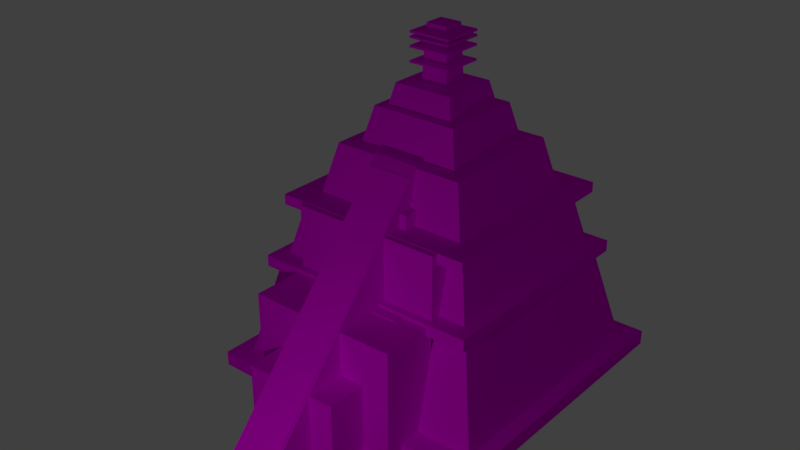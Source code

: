 # Source: Pyramide3.blend  (saved by Blender 2.79.0; exported with 4.5.12 LTS)
import bpy
from mathutils import Matrix  # noqa: F401  (used for matrix-valued properties, if any)

bpy.ops.wm.read_factory_settings(use_empty=True)
scene = bpy.context.scene
scene.name = 'Scene'

# ---- collections
col_collection_1 = bpy.data.collections.new('Collection 1'); scene.collection.children.link(col_collection_1)

# ---- images (referenced by path relative to the original .blend; pixels are not part of the script)
import os
ASSET_DIR = os.environ.get("B2B_ASSET_DIR", "")  # directory of the original .blend (textures are referenced by path, not embedded)
HERE = os.path.dirname(os.path.abspath(__file__))  # packed textures are extracted next to this script under _unpacked/

def load_image(name, relpath, width, height, colorspace="sRGB"):
    """Load a texture the original file referenced (path relative to the .blend, or extracted next to this script)."""
    p = next((c for c in (os.path.join(HERE, relpath), os.path.join(ASSET_DIR, relpath)) if relpath and os.path.exists(c)), "")
    if p:
        img = bpy.data.images.load(p, check_existing=True)
        img.name = name
    else:  # same state as the original file: an image datablock whose file is absent (Cycles renders it pink)
        img = bpy.data.images.new(name, width, height)
        img.source = "FILE"
        img.filepath = "//" + (relpath or name)
    img.colorspace_settings.name = colorspace
    return img
img_stones_jpg_008 = load_image('Stones.jpg.008', 'Stones.jpg', 1024, 1024, 'sRGB')
img_stones_jpg = load_image('Stones.jpg', 'Stones.jpg', 1024, 1024, 'sRGB')
img_stones_jpg_006 = load_image('Stones.jpg.006', 'Stones.jpg', 1024, 1024, 'sRGB')
img_stones_jpg_007 = load_image('Stones.jpg.007', 'Stones.jpg', 1024, 1024, 'sRGB')
img_stones_jpg_014 = load_image('Stones.jpg.014', 'Stones.jpg', 1024, 1024, 'sRGB')
img_stones_jpg_016 = load_image('Stones.jpg.016', 'Stones.jpg', 1024, 1024, 'sRGB')
img_stones_jpg_018 = load_image('Stones.jpg.018', 'Stones.jpg', 1024, 1024, 'sRGB')
img_stones_jpg_020 = load_image('Stones.jpg.020', 'Stones.jpg', 1024, 1024, 'sRGB')
img_stones_jpg_024 = load_image('Stones.jpg.024', 'Stones.jpg', 1024, 1024, 'sRGB')
img_stones_jpg_025 = load_image('Stones.jpg.025', 'Stones.jpg', 1024, 1024, 'sRGB')
img_stones_jpg_027 = load_image('Stones.jpg.027', 'Stones.jpg', 1024, 1024, 'sRGB')
img_stones_jpg_028 = load_image('Stones.jpg.028', 'Stones.jpg', 1024, 1024, 'sRGB')
img_stones_jpg_029 = load_image('Stones.jpg.029', 'Stones.jpg', 1024, 1024, 'sRGB')
img_stones_jpg_030 = load_image('Stones.jpg.030', 'Stones.jpg', 1024, 1024, 'sRGB')
img_myxfhjm_jpg = load_image('mYxFhJM.jpg', 'mYxFhJM.jpg', 1024, 1024, 'sRGB')

# ---- materials (node trees are filled in below, after node groups)
mat_material_003 = bpy.data.materials.new('Material.003')
mat_material_003.alpha_threshold = 0.0
mat_material_003.roughness = 0.5
mat_material_014 = bpy.data.materials.new('Material.014')
mat_material_014.alpha_threshold = 0.0
mat_material_014.roughness = 0.5
mat_material_001 = bpy.data.materials.new('Material.001')
mat_material_001.alpha_threshold = 0.0
mat_material_001.roughness = 0.5
mat_material_002 = bpy.data.materials.new('Material.002')
mat_material_002.alpha_threshold = 0.0
mat_material_002.roughness = 0.5
mat_material_006 = bpy.data.materials.new('Material.006')
mat_material_006.alpha_threshold = 0.0
mat_material_006.roughness = 0.5
mat_material_007 = bpy.data.materials.new('Material.007')
mat_material_007.alpha_threshold = 0.0
mat_material_007.roughness = 0.5
mat_material_008 = bpy.data.materials.new('Material.008')
mat_material_008.alpha_threshold = 0.0
mat_material_008.roughness = 0.5
mat_material_009 = bpy.data.materials.new('Material.009')
mat_material_009.alpha_threshold = 0.0
mat_material_009.roughness = 0.5
mat_material_012 = bpy.data.materials.new('Material.012')
mat_material_012.alpha_threshold = 0.0
mat_material_012.roughness = 0.5
mat_material_013 = bpy.data.materials.new('Material.013')
mat_material_013.alpha_threshold = 0.0
mat_material_013.roughness = 0.5
mat_material_016 = bpy.data.materials.new('Material.016')
mat_material_016.alpha_threshold = 0.0
mat_material_016.roughness = 0.5
mat_material_017 = bpy.data.materials.new('Material.017')
mat_material_017.alpha_threshold = 0.0
mat_material_017.roughness = 0.5
mat_material_018 = bpy.data.materials.new('Material.018')
mat_material_018.alpha_threshold = 0.0
mat_material_018.roughness = 0.5
mat_material_019 = bpy.data.materials.new('Material.019')
mat_material_019.alpha_threshold = 0.0
mat_material_019.roughness = 0.5
mat_material = bpy.data.materials.new('Material')
mat_material.alpha_threshold = 0.0
mat_material.roughness = 0.5

# ---- material node trees
mat_material_003.use_nodes = True; mat_material_003.node_tree.nodes.clear()
_N = mat_material_003.node_tree.nodes; _L = mat_material_003.node_tree.links
n0 = _N.new('ShaderNodeOutputMaterial'); n0.name = 'Material Output'; n0.location = (460, 300)
n1 = _N.new('ShaderNodeTexImage'); n1.name = 'Image Texture'; n1.location = (-173, 265)
n1.width = 140
n1.image = img_stones_jpg_008
n1.interpolation = 'Cubic'
n2 = _N.new('ShaderNodeBsdfDiffuse'); n2.name = 'Diffuse BSDF'; n2.location = (10, 300)
n3 = _N.new('ShaderNodeUVMap'); n3.name = 'UV Map'; n3.location = (-525, 273)
_L.new(n1.outputs[0], n2.inputs[0])
_L.new(n2.outputs[0], n0.inputs[0])
_L.new(n3.outputs[0], n1.inputs[0])
n0.is_active_output = True
mat_material_014.use_nodes = True; mat_material_014.node_tree.nodes.clear()
_N = mat_material_014.node_tree.nodes; _L = mat_material_014.node_tree.links
n0 = _N.new('ShaderNodeOutputMaterial'); n0.name = 'Material Output'; n0.location = (460, 300)
n1 = _N.new('ShaderNodeTexImage'); n1.name = 'Image Texture'; n1.location = (-173, 265)
n1.width = 140
n1.image = img_stones_jpg
n1.interpolation = 'Cubic'
n2 = _N.new('ShaderNodeBsdfDiffuse'); n2.name = 'Diffuse BSDF'; n2.location = (10, 300)
n3 = _N.new('ShaderNodeUVMap'); n3.name = 'UV Map'; n3.location = (-525, 273)
_L.new(n1.outputs[0], n2.inputs[0])
_L.new(n2.outputs[0], n0.inputs[0])
_L.new(n3.outputs[0], n1.inputs[0])
n0.is_active_output = True
mat_material_001.use_nodes = True; mat_material_001.node_tree.nodes.clear()
_N = mat_material_001.node_tree.nodes; _L = mat_material_001.node_tree.links
n0 = _N.new('ShaderNodeOutputMaterial'); n0.name = 'Material Output'; n0.location = (460, 300)
n1 = _N.new('ShaderNodeTexImage'); n1.name = 'Image Texture'; n1.location = (-173, 265)
n1.width = 140
n1.image = img_stones_jpg_006
n1.interpolation = 'Cubic'
n2 = _N.new('ShaderNodeBsdfDiffuse'); n2.name = 'Diffuse BSDF'; n2.location = (10, 300)
n3 = _N.new('ShaderNodeUVMap'); n3.name = 'UV Map'; n3.location = (-525, 273)
_L.new(n1.outputs[0], n2.inputs[0])
_L.new(n2.outputs[0], n0.inputs[0])
_L.new(n3.outputs[0], n1.inputs[0])
n0.is_active_output = True
mat_material_002.use_nodes = True; mat_material_002.node_tree.nodes.clear()
_N = mat_material_002.node_tree.nodes; _L = mat_material_002.node_tree.links
n0 = _N.new('ShaderNodeOutputMaterial'); n0.name = 'Material Output'; n0.location = (460, 300)
n1 = _N.new('ShaderNodeTexImage'); n1.name = 'Image Texture'; n1.location = (-173, 265)
n1.width = 140
n1.image = img_stones_jpg_007
n1.interpolation = 'Cubic'
n2 = _N.new('ShaderNodeBsdfDiffuse'); n2.name = 'Diffuse BSDF'; n2.location = (10, 300)
n3 = _N.new('ShaderNodeUVMap'); n3.name = 'UV Map'; n3.location = (-525, 273)
_L.new(n1.outputs[0], n2.inputs[0])
_L.new(n2.outputs[0], n0.inputs[0])
_L.new(n3.outputs[0], n1.inputs[0])
n0.is_active_output = True
mat_material_006.use_nodes = True; mat_material_006.node_tree.nodes.clear()
_N = mat_material_006.node_tree.nodes; _L = mat_material_006.node_tree.links
n0 = _N.new('ShaderNodeOutputMaterial'); n0.name = 'Material Output'; n0.location = (460, 300)
n1 = _N.new('ShaderNodeTexImage'); n1.name = 'Image Texture'; n1.location = (-173, 265)
n1.width = 140
n1.image = img_stones_jpg_014
n1.interpolation = 'Cubic'
n2 = _N.new('ShaderNodeBsdfDiffuse'); n2.name = 'Diffuse BSDF'; n2.location = (10, 300)
n3 = _N.new('ShaderNodeUVMap'); n3.name = 'UV Map'; n3.location = (-525, 273)
_L.new(n1.outputs[0], n2.inputs[0])
_L.new(n2.outputs[0], n0.inputs[0])
_L.new(n3.outputs[0], n1.inputs[0])
n0.is_active_output = True
mat_material_007.use_nodes = True; mat_material_007.node_tree.nodes.clear()
_N = mat_material_007.node_tree.nodes; _L = mat_material_007.node_tree.links
n0 = _N.new('ShaderNodeOutputMaterial'); n0.name = 'Material Output'; n0.location = (460, 300)
n1 = _N.new('ShaderNodeTexImage'); n1.name = 'Image Texture'; n1.location = (-173, 265)
n1.width = 140
n1.image = img_stones_jpg_016
n1.interpolation = 'Cubic'
n2 = _N.new('ShaderNodeBsdfDiffuse'); n2.name = 'Diffuse BSDF'; n2.location = (10, 300)
n3 = _N.new('ShaderNodeUVMap'); n3.name = 'UV Map'; n3.location = (-525, 273)
_L.new(n1.outputs[0], n2.inputs[0])
_L.new(n2.outputs[0], n0.inputs[0])
_L.new(n3.outputs[0], n1.inputs[0])
n0.is_active_output = True
mat_material_008.use_nodes = True; mat_material_008.node_tree.nodes.clear()
_N = mat_material_008.node_tree.nodes; _L = mat_material_008.node_tree.links
n0 = _N.new('ShaderNodeOutputMaterial'); n0.name = 'Material Output'; n0.location = (460, 300)
n1 = _N.new('ShaderNodeTexImage'); n1.name = 'Image Texture'; n1.location = (-173, 265)
n1.width = 140
n1.image = img_stones_jpg_018
n1.interpolation = 'Cubic'
n2 = _N.new('ShaderNodeBsdfDiffuse'); n2.name = 'Diffuse BSDF'; n2.location = (10, 300)
n3 = _N.new('ShaderNodeUVMap'); n3.name = 'UV Map'; n3.location = (-525, 273)
_L.new(n1.outputs[0], n2.inputs[0])
_L.new(n2.outputs[0], n0.inputs[0])
_L.new(n3.outputs[0], n1.inputs[0])
n0.is_active_output = True
mat_material_009.use_nodes = True; mat_material_009.node_tree.nodes.clear()
_N = mat_material_009.node_tree.nodes; _L = mat_material_009.node_tree.links
n0 = _N.new('ShaderNodeOutputMaterial'); n0.name = 'Material Output'; n0.location = (460, 300)
n1 = _N.new('ShaderNodeTexImage'); n1.name = 'Image Texture'; n1.location = (-173, 265)
n1.width = 140
n1.image = img_stones_jpg_020
n1.interpolation = 'Cubic'
n2 = _N.new('ShaderNodeBsdfDiffuse'); n2.name = 'Diffuse BSDF'; n2.location = (10, 300)
n3 = _N.new('ShaderNodeUVMap'); n3.name = 'UV Map'; n3.location = (-525, 273)
_L.new(n1.outputs[0], n2.inputs[0])
_L.new(n2.outputs[0], n0.inputs[0])
_L.new(n3.outputs[0], n1.inputs[0])
n0.is_active_output = True
mat_material_012.use_nodes = True; mat_material_012.node_tree.nodes.clear()
_N = mat_material_012.node_tree.nodes; _L = mat_material_012.node_tree.links
n0 = _N.new('ShaderNodeOutputMaterial'); n0.name = 'Material Output'; n0.location = (460, 300)
n1 = _N.new('ShaderNodeTexImage'); n1.name = 'Image Texture'; n1.location = (-173, 265)
n1.width = 140
n1.image = img_stones_jpg_024
n1.interpolation = 'Cubic'
n2 = _N.new('ShaderNodeBsdfDiffuse'); n2.name = 'Diffuse BSDF'; n2.location = (10, 300)
n3 = _N.new('ShaderNodeUVMap'); n3.name = 'UV Map'; n3.location = (-525, 273)
_L.new(n1.outputs[0], n2.inputs[0])
_L.new(n2.outputs[0], n0.inputs[0])
_L.new(n3.outputs[0], n1.inputs[0])
n0.is_active_output = True
mat_material_013.use_nodes = True; mat_material_013.node_tree.nodes.clear()
_N = mat_material_013.node_tree.nodes; _L = mat_material_013.node_tree.links
n0 = _N.new('ShaderNodeOutputMaterial'); n0.name = 'Material Output'; n0.location = (460, 300)
n1 = _N.new('ShaderNodeTexImage'); n1.name = 'Image Texture'; n1.location = (-173, 265)
n1.width = 140
n1.image = img_stones_jpg_025
n1.interpolation = 'Cubic'
n2 = _N.new('ShaderNodeBsdfDiffuse'); n2.name = 'Diffuse BSDF'; n2.location = (10, 300)
n3 = _N.new('ShaderNodeUVMap'); n3.name = 'UV Map'; n3.location = (-525, 273)
_L.new(n1.outputs[0], n2.inputs[0])
_L.new(n2.outputs[0], n0.inputs[0])
_L.new(n3.outputs[0], n1.inputs[0])
n0.is_active_output = True
mat_material_016.use_nodes = True; mat_material_016.node_tree.nodes.clear()
_N = mat_material_016.node_tree.nodes; _L = mat_material_016.node_tree.links
n0 = _N.new('ShaderNodeOutputMaterial'); n0.name = 'Material Output'; n0.location = (460, 300)
n1 = _N.new('ShaderNodeTexImage'); n1.name = 'Image Texture'; n1.location = (-173, 265)
n1.width = 140
n1.image = img_stones_jpg_027
n1.interpolation = 'Cubic'
n2 = _N.new('ShaderNodeBsdfDiffuse'); n2.name = 'Diffuse BSDF'; n2.location = (10, 300)
n3 = _N.new('ShaderNodeUVMap'); n3.name = 'UV Map'; n3.location = (-525, 273)
_L.new(n1.outputs[0], n2.inputs[0])
_L.new(n2.outputs[0], n0.inputs[0])
_L.new(n3.outputs[0], n1.inputs[0])
n0.is_active_output = True
mat_material_017.use_nodes = True; mat_material_017.node_tree.nodes.clear()
_N = mat_material_017.node_tree.nodes; _L = mat_material_017.node_tree.links
n0 = _N.new('ShaderNodeOutputMaterial'); n0.name = 'Material Output'; n0.location = (460, 300)
n1 = _N.new('ShaderNodeTexImage'); n1.name = 'Image Texture'; n1.location = (-173, 265)
n1.width = 140
n1.image = img_stones_jpg_028
n1.interpolation = 'Cubic'
n2 = _N.new('ShaderNodeBsdfDiffuse'); n2.name = 'Diffuse BSDF'; n2.location = (10, 300)
n3 = _N.new('ShaderNodeUVMap'); n3.name = 'UV Map'; n3.location = (-525, 273)
_L.new(n1.outputs[0], n2.inputs[0])
_L.new(n2.outputs[0], n0.inputs[0])
_L.new(n3.outputs[0], n1.inputs[0])
n0.is_active_output = True
mat_material_018.use_nodes = True; mat_material_018.node_tree.nodes.clear()
_N = mat_material_018.node_tree.nodes; _L = mat_material_018.node_tree.links
n0 = _N.new('ShaderNodeOutputMaterial'); n0.name = 'Material Output'; n0.location = (460, 300)
n1 = _N.new('ShaderNodeTexImage'); n1.name = 'Image Texture'; n1.location = (-173, 265)
n1.width = 140
n1.image = img_stones_jpg_029
n1.interpolation = 'Cubic'
n2 = _N.new('ShaderNodeBsdfDiffuse'); n2.name = 'Diffuse BSDF'; n2.location = (10, 300)
n3 = _N.new('ShaderNodeUVMap'); n3.name = 'UV Map'; n3.location = (-525, 273)
_L.new(n1.outputs[0], n2.inputs[0])
_L.new(n2.outputs[0], n0.inputs[0])
_L.new(n3.outputs[0], n1.inputs[0])
n0.is_active_output = True
mat_material_019.use_nodes = True; mat_material_019.node_tree.nodes.clear()
_N = mat_material_019.node_tree.nodes; _L = mat_material_019.node_tree.links
n0 = _N.new('ShaderNodeOutputMaterial'); n0.name = 'Material Output'; n0.location = (460, 300)
n1 = _N.new('ShaderNodeTexImage'); n1.name = 'Image Texture'; n1.location = (-173, 265)
n1.width = 140
n1.image = img_stones_jpg_030
n1.interpolation = 'Cubic'
n2 = _N.new('ShaderNodeBsdfDiffuse'); n2.name = 'Diffuse BSDF'; n2.location = (10, 300)
n3 = _N.new('ShaderNodeUVMap'); n3.name = 'UV Map'; n3.location = (-525, 273)
_L.new(n1.outputs[0], n2.inputs[0])
_L.new(n2.outputs[0], n0.inputs[0])
_L.new(n3.outputs[0], n1.inputs[0])
n0.is_active_output = True
mat_material.use_nodes = True; mat_material.node_tree.nodes.clear()
_N = mat_material.node_tree.nodes; _L = mat_material.node_tree.links
n0 = _N.new('ShaderNodeBsdfDiffuse'); n0.name = 'Diffuse BSDF'; n0.location = (10, 300)
n1 = _N.new('ShaderNodeOutputMaterial'); n1.name = 'Material Output'; n1.location = (176, 301)
n2 = _N.new('ShaderNodeTexImage'); n2.name = 'Image Texture'; n2.location = (118, 133)
n2.width = 140
n2.image = img_myxfhjm_jpg
_L.new(n0.outputs[0], n1.inputs[0])
_L.new(n2.outputs[0], n0.inputs[0])
_L.new(n2.outputs[1], n0.inputs[1])
n1.is_active_output = True

# ---- world
world_world = bpy.data.worlds.new('World'); scene.world = world_world
world_world.color = (0.05088, 0.05088, 0.05088)
world_world.use_sun_shadow = False
world_world.sun_shadow_jitter_overblur = 0.0
world_world.cycles.sampling_method = 'MANUAL'

# ---- lights
light_lamp = bpy.data.lights.new('Lamp', 'POINT')
light_lamp.transmission_factor = 0.0
light_lamp.cutoff_distance = 30.0
light_lamp.energy = 400.0
light_lamp.shadow_buffer_clip_start = 1.001
light_lamp.shadow_soft_size = 0.1
light_lamp.shadow_maximum_resolution = 0.006
light_lamp.use_absolute_resolution = True

# ---- meshes
me_cube_006 = bpy.data.meshes.new('Cube.006')
me_cube_006.from_pydata([(0.9214, 0.8925, -0.7736), (0.9214, -0.9502, -0.7736), (-0.9214, -0.9502, -0.7736), (-0.9214, 0.8925, -0.7736), (0.7398, 0.7109, 1.069), (0.7398, -0.7687, 1.069), (-0.7398, -0.7687, 1.069), (-0.7398, 0.7109, 1.069), (-0.1585, -1.655, -0.8108), (-0.1585, -1.94, -0.8031), (-0.1585, -0.4981, -0.8522), (-0.1585, -0.4981, 3.052), (0.1585, -1.655, -0.8108), (0.1585, -1.94, -0.8031), (0.1585, -0.4981, -0.8522), (0.1585, -0.4981, 3.052), (-0.7951, -0.8652, 0.9383), (-0.7951, -0.8652, 1.135), (-0.7951, 0.8074, 0.9383), (-0.7951, 0.8074, 1.135), (0.7951, -0.8652, 0.9383), (0.7951, -0.8652, 1.135), (0.7951, 0.8074, 0.9383), (0.7951, 0.8074, 1.135), (0.09455, 0.06566, 3.917), (0.09455, -0.1234, 3.917), (-0.09455, -0.1234, 3.917), (-0.09455, 0.06566, 3.917), (0.07592, 0.04703, 4.875), (0.07592, -0.1048, 4.875), (-0.07592, -0.1048, 4.875), (-0.07592, 0.04703, 4.875), (-0.2076, -0.6594, 1.611), (-0.2076, -0.6594, 2.432), (-0.2076, -0.4003, 1.611), (-0.2076, -0.4003, 2.432), (0.2076, -0.6594, 1.611), (0.2076, -0.6594, 2.432), (0.2076, -0.4003, 1.611), (0.2076, -0.4003, 2.432), (-0.1699, -0.4734, 2.257), (-0.1699, -0.4734, 2.929), (-0.1699, -0.2613, 2.257), (-0.1699, -0.2613, 2.929), (0.1699, -0.4734, 2.257), (0.1699, -0.4734, 2.929), (0.1699, -0.2613, 2.257), (0.1699, -0.2613, 2.929), (-0.3288, -1.515, -0.9787), (-0.3288, -1.515, 0.3218), (-0.3288, -1.105, -0.9787), (-0.3288, -1.105, 0.3218), (0.3288, -1.515, -0.9787), (0.3288, -1.515, 0.3218), (0.3288, -1.105, -0.9787), (0.3288, -1.105, 0.3218), (-0.3509, -1.486, -0.9241), (-0.3509, -1.486, -0.7964), (-0.3509, -1.048, -0.9241), (-0.3509, -1.048, -0.7964), (0.3509, -1.486, -0.9241), (0.3509, -1.486, -0.7964), (0.3509, -1.048, -0.9241), (0.3509, -1.048, -0.7964), (-0.5463, -1.245, -0.9865), (-0.5463, -1.245, -0.7878), (-0.5463, -0.5634, -0.9865), (-0.5463, -0.5634, -0.7878), (0.5463, -1.245, -0.9865), (0.5463, -1.245, -0.7878), (0.5463, -0.5634, -0.9865), (0.5463, -0.5634, -0.7878), (0.3503, -0.4992, 1.083), (0.3503, -0.4992, 0.9559), (0.3503, -0.9365, 1.083), (0.3503, -0.9365, 0.9559), (-0.3503, -0.4992, 1.083), (-0.3503, -0.4992, 0.9559), (-0.3503, -0.9365, 1.083), (-0.3503, -0.9365, 0.9559), (0.1882, -0.3192, 2.55), (0.1882, -0.3192, 2.482), (0.1882, -0.5542, 2.55), (0.1882, -0.5542, 2.482), (-0.1882, -0.3192, 2.55), (-0.1882, -0.3192, 2.482), (-0.1882, -0.5542, 2.55), (-0.1882, -0.5542, 2.482), (-0.5229, -1.232, -1.006), (-0.5229, -1.232, 1.062), (-0.5229, -0.5796, -1.006), (-0.5229, -0.5796, 1.062), (0.5229, -1.232, -1.006), (0.5229, -1.232, 1.062), (0.5229, -0.5796, -1.006), (0.5229, -0.5796, 1.062), (-0.5229, -0.8131, 0.1168), (-0.5229, -0.8131, 2.185), (-0.5229, -0.1604, 0.1168), (-0.5229, -0.1604, 2.185), (0.5229, -0.8131, 0.1168), (0.5229, -0.8131, 2.185), (0.5229, -0.1604, 0.1168), (0.5229, -0.1604, 2.185), (0.765, 0.7361, 0.5773), (0.765, -0.7939, 0.5773), (-0.765, -0.7939, 0.5773), (-0.765, 0.7361, 0.5773), (0.6142, 0.5853, 2.107), (0.6142, -0.6431, 2.107), (-0.6142, -0.6431, 2.107), (-0.6142, 0.5853, 2.107), (0.5811, 0.5522, 1.851), (0.5811, -0.61, 1.851), (-0.5811, -0.61, 1.851), (-0.5811, 0.5522, 1.851), (0.4666, 0.4377, 3.013), (0.4666, -0.4955, 3.013), (-0.4666, -0.4955, 3.013), (-0.4666, 0.4377, 3.013), (0.378, 0.3491, 2.85), (0.378, -0.4069, 2.85), (-0.378, -0.4069, 2.85), (-0.378, 0.3491, 2.85), (0.3035, 0.2746, 3.606), (0.3035, -0.3324, 3.606), (-0.3035, -0.3324, 3.606), (-0.3035, 0.2746, 3.606), (0.2593, 0.2304, 3.444), (0.2593, -0.2882, 3.444), (-0.2593, -0.2882, 3.444), (-0.2593, 0.2304, 3.444), (0.2082, 0.1793, 3.963), (0.2082, -0.2371, 3.963), (-0.2082, -0.2371, 3.963), (-0.2082, 0.1793, 3.963), (-1.014, -1.096, -0.9088), (-1.014, -1.096, -0.6574), (-1.014, 1.038, -0.9088), (-1.014, 1.038, -0.6574), (1.014, -1.096, -0.9088), (1.014, -1.096, -0.6574), (1.014, 1.038, -0.9088), (1.014, 1.038, -0.6574), (-0.7027, -0.768, 2.02), (-0.7027, -0.768, 2.194), (-0.7027, 0.7102, 2.02), (-0.7027, 0.7102, 2.194), (0.7027, -0.768, 2.02), (0.7027, -0.768, 2.194), (0.7027, 0.7102, 2.02), (0.7027, 0.7102, 2.194), (-0.1453, -0.1818, 4.722), (-0.1453, -0.1818, 4.758), (-0.1453, 0.124, 4.722), (-0.1453, 0.124, 4.758), (0.1453, -0.1818, 4.722), (0.1453, -0.1818, 4.758), (0.1453, 0.124, 4.722), (0.1453, 0.124, 4.758), (-0.1453, -0.1818, 4.641), (-0.1453, -0.1818, 4.677), (-0.1453, 0.124, 4.641), (-0.1453, 0.124, 4.677), (0.1453, -0.1818, 4.641), (0.1453, -0.1818, 4.677), (0.1453, 0.124, 4.641), (0.1453, 0.124, 4.677), (-0.1453, -0.1818, 4.499), (-0.1453, -0.1818, 4.535), (-0.1453, 0.124, 4.499), (-0.1453, 0.124, 4.535), (0.1453, -0.1818, 4.499), (0.1453, -0.1818, 4.535), (0.1453, 0.124, 4.499), (0.1453, 0.124, 4.535), (-0.1453, -0.1818, 4.266), (-0.1453, -0.1818, 4.302), (-0.1453, 0.124, 4.266), (-0.1453, 0.124, 4.302), (0.1453, -0.1818, 4.266), (0.1453, -0.1818, 4.302), (0.1453, 0.124, 4.266), (0.1453, 0.124, 4.302), (-0.1522, -1.951, -0.7629), (-0.1522, -1.951, -0.7599), (-0.1522, -0.5593, -0.7629), (-0.1522, -0.5593, 2.902), (0.151, -1.951, -0.7629), (0.151, -1.951, -0.7599), (0.151, -0.5593, -0.7629), (0.151, -0.5593, 2.902)], [], [(0, 1, 2, 3), (4, 7, 6, 5), (0, 4, 5, 1), (1, 5, 6, 2), (2, 6, 7, 3), (4, 0, 3, 7), (8, 9, 11, 10), (10, 11, 15, 14), (14, 15, 13, 12), (12, 13, 9, 8), (10, 14, 12, 8), (15, 11, 9, 13), (16, 17, 19, 18), (18, 19, 23, 22), (22, 23, 21, 20), (20, 21, 17, 16), (18, 22, 20, 16), (23, 19, 17, 21), (24, 25, 26, 27), (28, 31, 30, 29), (24, 28, 29, 25), (25, 29, 30, 26), (26, 30, 31, 27), (28, 24, 27, 31), (32, 33, 35, 34), (34, 35, 39, 38), (38, 39, 37, 36), (36, 37, 33, 32), (34, 38, 36, 32), (39, 35, 33, 37), (40, 41, 43, 42), (42, 43, 47, 46), (46, 47, 45, 44), (44, 45, 41, 40), (42, 46, 44, 40), (47, 43, 41, 45), (48, 49, 51, 50), (50, 51, 55, 54), (54, 55, 53, 52), (52, 53, 49, 48), (50, 54, 52, 48), (55, 51, 49, 53), (56, 57, 59, 58), (58, 59, 63, 62), (62, 63, 61, 60), (60, 61, 57, 56), (58, 62, 60, 56), (63, 59, 57, 61), (64, 65, 67, 66), (66, 67, 71, 70), (70, 71, 69, 68), (68, 69, 65, 64), (66, 70, 68, 64), (71, 67, 65, 69), (72, 73, 75, 74), (74, 75, 79, 78), (78, 79, 77, 76), (76, 77, 73, 72), (74, 78, 76, 72), (79, 75, 73, 77), (80, 81, 83, 82), (82, 83, 87, 86), (86, 87, 85, 84), (84, 85, 81, 80), (82, 86, 84, 80), (87, 83, 81, 85), (88, 89, 91, 90), (90, 91, 95, 94), (94, 95, 93, 92), (92, 93, 89, 88), (90, 94, 92, 88), (95, 91, 89, 93), (96, 97, 99, 98), (98, 99, 103, 102), (102, 103, 101, 100), (100, 101, 97, 96), (98, 102, 100, 96), (103, 99, 97, 101), (104, 105, 106, 107), (108, 111, 110, 109), (104, 108, 109, 105), (105, 109, 110, 106), (106, 110, 111, 107), (108, 104, 107, 111), (112, 113, 114, 115), (116, 119, 118, 117), (112, 116, 117, 113), (113, 117, 118, 114), (114, 118, 119, 115), (116, 112, 115, 119), (120, 121, 122, 123), (124, 127, 126, 125), (120, 124, 125, 121), (121, 125, 126, 122), (122, 126, 127, 123), (124, 120, 123, 127), (128, 129, 130, 131), (132, 135, 134, 133), (128, 132, 133, 129), (129, 133, 134, 130), (130, 134, 135, 131), (132, 128, 131, 135), (136, 137, 139, 138), (138, 139, 143, 142), (142, 143, 141, 140), (140, 141, 137, 136), (138, 142, 140, 136), (143, 139, 137, 141), (144, 145, 147, 146), (146, 147, 151, 150), (150, 151, 149, 148), (148, 149, 145, 144), (146, 150, 148, 144), (151, 147, 145, 149), (152, 153, 155, 154), (154, 155, 159, 158), (158, 159, 157, 156), (156, 157, 153, 152), (154, 158, 156, 152), (159, 155, 153, 157), (160, 161, 163, 162), (162, 163, 167, 166), (166, 167, 165, 164), (164, 165, 161, 160), (162, 166, 164, 160), (167, 163, 161, 165), (168, 169, 171, 170), (170, 171, 175, 174), (174, 175, 173, 172), (172, 173, 169, 168), (170, 174, 172, 168), (175, 171, 169, 173), (176, 177, 179, 178), (178, 179, 183, 182), (182, 183, 181, 180), (180, 181, 177, 176), (178, 182, 180, 176), (183, 179, 177, 181), (184, 185, 187, 186), (186, 187, 191, 190), (190, 191, 189, 188), (188, 189, 185, 184), (186, 190, 188, 184), (191, 187, 185, 189)])
me_cube_006.polygons.foreach_set('material_index', [0, 0, 0, 0, 0, 0, 1, 1, 1, 1, 1, 1, 1, 1, 1, 1, 1, 1, 1, 1, 1, 1, 1, 1, 1, 1, 1, 1, 1, 1, 1, 1, 1, 1, 1, 1, 1, 1, 1, 1, 1, 1, 1, 1, 1, 1, 1, 1, 1, 1, 1, 1, 1, 1, 1, 1, 1, 1, 1, 1, 1, 1, 1, 1, 1, 1, 2, 2, 2, 2, 2, 2, 3, 3, 3, 3, 3, 3, 4, 4, 4, 4, 4, 4, 5, 5, 5, 5, 5, 5, 6, 6, 6, 6, 6, 6, 7, 7, 7, 7, 7, 7, 8, 8, 8, 8, 8, 8, 9, 9, 9, 9, 9, 9, 10, 10, 10, 10, 10, 10, 11, 11, 11, 11, 11, 11, 12, 12, 12, 12, 12, 12, 13, 13, 13, 13, 13, 13, 14, 14, 14, 14, 14, 14])
_uv = me_cube_006.uv_layers.new(name='UVMap')
_uv.uv.foreach_set('vector', [0.505, 0.3415, 0.3672, 0.3415, 0.3672, 0.1709, 0.505, 0.1709, 0.1885, 0.6872, 0.1885, 0.8242, 0.07787, 0.8242, 0.07787, 0.6872, 0.2156, 0.5659, 0.2292, 0.395, 0.3398, 0.395, 0.3533, 0.5659, 0.07787, 0.5324, 0.09144, 0.3613, 0.202, 0.3613, 0.2156, 0.5324, 0.3533, 0.5659, 0.3669, 0.395, 0.4775, 0.395, 0.4911, 0.5659, 0.4914, 0.0, 0.505, 0.1709, 0.3672, 0.1709, 0.3808, 1.103e-08, 0.1292, 0.3575, 0.1078, 0.3568, 0.2156, 0.0, 0.2156, 0.3613, 0.7324, 0.7068, 0.7324, 0.3455, 0.7561, 0.3455, 0.7561, 0.7068, 0.0, 0.3611, 0.009928, 0.0, 0.1078, 0.3611, 0.0865, 0.3609, 0.04916, 0.8566, 0.04916, 0.8302, 0.07286, 0.8302, 0.07286, 0.8566, 0.07286, 0.9637, 0.04916, 0.9637, 0.04916, 0.8566, 0.07286, 0.8566, 0.04879, 0.3611, 0.07249, 0.3611, 0.07249, 0.7227, 0.04879, 0.7227, 0.7561, 0.8616, 0.7414, 0.8616, 0.7414, 0.7068, 0.7561, 0.7068, 0.7896, 0.6131, 0.7749, 0.6131, 0.7749, 0.4659, 0.7896, 0.4659, 0.7749, 0.6536, 0.7896, 0.6536, 0.7896, 0.8085, 0.7749, 0.8085, 0.7857, 0.08085, 0.8004, 0.08085, 0.8004, 0.228, 0.7857, 0.228, 0.3345, 0.7207, 0.2156, 0.7207, 0.2156, 0.5659, 0.3345, 0.5659, 0.1967, 0.6872, 0.07787, 0.6872, 0.07787, 0.5324, 0.1967, 0.5324, 0.06292, 0.7402, 0.04879, 0.7402, 0.04879, 0.7227, 0.06292, 0.7227, 0.4949, 0.3799, 0.4949, 0.3939, 0.4835, 0.3939, 0.4835, 0.3799, 0.8026, 0.961, 0.804, 0.8724, 0.8154, 0.8724, 0.8168, 0.961, 0.8026, 0.7423, 0.804, 0.6536, 0.8154, 0.6536, 0.8168, 0.7423, 0.8026, 0.8724, 0.804, 0.7837, 0.8154, 0.7837, 0.8168, 0.8724, 0.8131, 0.08085, 0.8145, 0.1695, 0.8004, 0.1695, 0.8018, 0.08085, 0.4286, 0.9909, 0.4286, 0.9149, 0.448, 0.9149, 0.448, 0.9909, 0.7485, 0.07599, 0.7485, 0.0, 0.7795, 0.0, 0.7795, 0.07599, 0.8054, 0.228, 0.8054, 0.304, 0.786, 0.304, 0.786, 0.228, 0.755, 0.304, 0.755, 0.228, 0.786, 0.228, 0.786, 0.304, 0.6366, 0.3454, 0.6366, 0.307, 0.6559, 0.307, 0.6559, 0.3454, 0.5029, 0.3415, 0.5029, 0.3799, 0.4835, 0.3799, 0.4835, 0.3415, 0.6407, 0.9973, 0.6407, 0.9352, 0.6566, 0.9352, 0.6566, 0.9973, 0.1901, 0.7921, 0.1901, 0.7299, 0.2155, 0.7299, 0.2155, 0.7921, 0.1591, 0.9317, 0.1591, 0.9939, 0.1432, 0.9939, 0.1432, 0.9317, 0.7795, 0.06216, 0.7795, 0.0, 0.8049, 0.0, 0.8049, 0.06216, 0.7069, 0.3384, 0.7069, 0.307, 0.7228, 0.307, 0.7228, 0.3384, 0.6911, 0.3384, 0.6911, 0.307, 0.7069, 0.307, 0.7069, 0.3384, 0.755, 0.228, 0.755, 0.1077, 0.7857, 0.1077, 0.7857, 0.228, 0.1647, 0.9445, 0.1647, 0.8242, 0.2139, 0.8242, 0.2139, 0.9445, 0.7868, 0.3455, 0.7868, 0.4659, 0.7561, 0.4659, 0.7561, 0.3455, 8.911e-09, 0.9505, 0.0, 0.8302, 0.04916, 0.8302, 0.04916, 0.9505, 0.7634, 0.9959, 0.7634, 0.935, 0.7941, 0.935, 0.7941, 0.9959, 0.7327, 0.9959, 0.7327, 0.935, 0.7634, 0.935, 0.7634, 0.9959, 0.7291, 0.7363, 0.7195, 0.7363, 0.7195, 0.6957, 0.7291, 0.6957, 0.6014, 0.3485, 0.5919, 0.3485, 0.5919, 0.2835, 0.6014, 0.2835, 0.6014, 0.389, 0.5919, 0.389, 0.5919, 0.3485, 0.6014, 0.3485, 0.7195, 0.5659, 0.7291, 0.5659, 0.7291, 0.6309, 0.7195, 0.6309, 0.2993, 0.9962, 0.2993, 0.9312, 0.3321, 0.9312, 0.3321, 0.9962, 0.2666, 0.9962, 0.2666, 0.9312, 0.2993, 0.9312, 0.2993, 0.9962, 0.6714, 0.9983, 0.6566, 0.9983, 0.6566, 0.9352, 0.6714, 0.9352, 0.8045, 0.567, 0.7896, 0.567, 0.7896, 0.4659, 0.8045, 0.4659, 0.8045, 0.6301, 0.7896, 0.6301, 0.7896, 0.567, 0.8045, 0.567, 0.7998, 0.329, 0.8146, 0.329, 0.8146, 0.4302, 0.7998, 0.4302, 0.2156, 0.9356, 0.2156, 0.8344, 0.2666, 0.8344, 0.2666, 0.9356, 0.7485, 0.0, 0.7485, 0.1011, 0.6975, 0.1011, 0.6975, 1.655e-08, 0.7229, 0.305, 0.7324, 0.305, 0.7324, 0.3455, 0.7229, 0.3455, 0.7195, 0.6309, 0.729, 0.6309, 0.729, 0.6957, 0.7195, 0.6957, 0.7419, 0.3455, 0.7324, 0.3455, 0.7324, 0.305, 0.7419, 0.305, 0.6809, 1.0, 0.6714, 1.0, 0.6714, 0.9352, 0.6809, 0.9352, 0.1432, 0.9317, 0.1432, 0.9966, 0.1106, 0.9966, 0.1106, 0.9317, 0.1106, 0.9317, 0.1106, 0.9966, 0.07787, 0.9966, 0.07787, 0.9317, 0.07249, 0.4308, 0.07761, 0.4308, 0.07761, 0.4525, 0.07249, 0.4525, 0.0776, 0.3959, 0.07249, 0.3959, 0.07249, 0.3611, 0.0776, 0.3611, 0.07249, 0.4525, 0.07761, 0.4525, 0.07761, 0.4743, 0.07249, 0.4743, 0.0776, 0.4308, 0.07249, 0.4308, 0.07249, 0.3959, 0.0776, 0.3959, 0.6911, 0.307, 0.6911, 0.3418, 0.6735, 0.3418, 0.6735, 0.307, 0.6735, 0.307, 0.6735, 0.3418, 0.6559, 0.3418, 0.6559, 0.307, 3.564e-08, 0.7438, 0.0, 0.5525, 0.04879, 0.5525, 0.04879, 0.7438, 0.5632, 0.7573, 0.5632, 0.5659, 0.6414, 0.5659, 0.6414, 0.7573, 0.7062, 0.2991, 0.7062, 0.1077, 0.755, 0.1077, 0.755, 0.2991, 0.6193, 0.1913, 0.6193, 0.0, 0.6975, 0.0, 0.6975, 0.1913, 0.3345, 0.9416, 0.3345, 0.8448, 0.3833, 0.8448, 0.3833, 0.9416, 0.3154, 0.8344, 0.3154, 0.9312, 0.2666, 0.9312, 0.2666, 0.8344, 0.6836, 0.5369, 0.6836, 0.3455, 0.7324, 0.3455, 0.7324, 0.5369, 0.6054, 0.5369, 0.6054, 0.3455, 0.6836, 0.3455, 0.6836, 0.5369, 5.792e-08, 0.5525, 0.0, 0.3611, 0.04879, 0.3611, 0.04879, 0.5525, 0.6414, 0.7572, 0.6414, 0.5659, 0.7195, 0.5659, 0.7195, 0.7572, 0.4976, 0.9414, 0.4976, 0.8446, 0.5464, 0.8446, 0.5464, 0.9414, 0.4976, 0.8446, 0.4976, 0.9414, 0.4488, 0.9414, 0.4488, 0.8446, 0.6193, 0.1419, 0.6193, 0.2835, 0.505, 0.2835, 0.505, 0.1419, 0.3074, 0.8344, 0.2156, 0.8344, 0.2156, 0.7207, 0.3074, 0.7207, 0.4911, 0.5369, 0.5024, 0.395, 0.5942, 0.395, 0.6054, 0.5369, 0.3345, 0.7079, 0.3457, 0.5659, 0.4376, 0.5659, 0.4488, 0.7079, 0.4488, 0.7078, 0.4601, 0.5659, 0.5519, 0.5659, 0.5632, 0.7078, 0.6081, 0.0, 0.6193, 0.1419, 0.505, 0.1419, 0.5162, 0.0, 0.07787, 0.9317, 0.07787, 0.8242, 0.1647, 0.8242, 0.1647, 0.9317, 0.06976, 0.7438, 0.06976, 0.8302, 1.337e-08, 0.8302, 0.0, 0.7438, 0.5632, 0.865, 0.5718, 0.7573, 0.6415, 0.7573, 0.6501, 0.865, 0.505, 0.3914, 0.5135, 0.2835, 0.5833, 0.2835, 0.5919, 0.3914, 0.7369, 0.7573, 0.7284, 0.865, 0.6586, 0.865, 0.6501, 0.7573, 0.6279, 0.2991, 0.6193, 0.1913, 0.7062, 0.1913, 0.6977, 0.2991, 0.7327, 0.935, 0.7327, 0.865, 0.7892, 0.865, 0.7892, 0.935, 0.4286, 0.9711, 0.3833, 0.9711, 0.3833, 0.9149, 0.4286, 0.9149, 0.6762, 0.9352, 0.6818, 0.865, 0.7272, 0.865, 0.7327, 0.9352, 0.3833, 0.9149, 0.3888, 0.8448, 0.4342, 0.8448, 0.4398, 0.9149, 0.6197, 0.9352, 0.6253, 0.865, 0.6706, 0.865, 0.6762, 0.9352, 0.6141, 0.865, 0.6197, 0.9352, 0.5632, 0.9352, 0.5688, 0.865, 0.602, 0.9832, 0.602, 0.9352, 0.6407, 0.9352, 0.6407, 0.9832, 0.6366, 0.307, 0.6366, 0.3455, 0.6054, 0.3455, 0.6054, 0.307, 0.5632, 0.9832, 0.567, 0.9352, 0.5981, 0.9352, 0.602, 0.9832, 0.3672, 0.3896, 0.3711, 0.3415, 0.4022, 0.3415, 0.406, 0.3896, 0.4448, 0.3895, 0.4486, 0.3415, 0.4797, 0.3415, 0.4835, 0.3895, 0.4409, 0.3415, 0.4448, 0.3895, 0.406, 0.3895, 0.4098, 0.3415, 0.3345, 0.9182, 0.3157, 0.9182, 0.3157, 0.7207, 0.3345, 0.7207, 0.7749, 0.6536, 0.7561, 0.6536, 0.7561, 0.4659, 0.7749, 0.4659, 0.2155, 0.7299, 0.1967, 0.7299, 0.1967, 0.5324, 0.2155, 0.5324, 0.7749, 0.8414, 0.7561, 0.8414, 0.7561, 0.6536, 0.7749, 0.6536, 0.3672, 0.395, 0.2156, 0.395, 0.2156, 0.1975, 0.3672, 0.1975, 0.3672, 0.1975, 0.2156, 0.1975, 0.2156, 2.207e-08, 0.3672, 0.0, 0.5594, 0.9814, 0.5464, 0.9814, 0.5464, 0.8446, 0.5594, 0.8446, 0.8026, 0.7837, 0.7896, 0.7837, 0.7896, 0.6536, 0.8026, 0.6536, 0.7998, 0.4659, 0.7868, 0.4659, 0.7868, 0.329, 0.7998, 0.329, 0.7896, 0.7837, 0.8026, 0.7837, 0.8026, 0.9138, 0.7896, 0.9138, 0.4395, 0.8448, 0.3345, 0.8448, 0.3345, 0.7079, 0.4395, 0.7079, 0.5539, 0.8446, 0.4488, 0.8446, 0.4488, 0.7078, 0.5539, 0.7078, 0.07518, 0.5309, 0.07249, 0.5309, 0.07249, 0.5026, 0.07518, 0.5026, 0.07249, 0.7007, 0.07518, 0.7007, 0.07518, 0.7276, 0.07249, 0.7276, 0.07518, 0.6724, 0.07249, 0.6724, 0.07249, 0.6441, 0.07518, 0.6441, 0.5593, 0.7078, 0.562, 0.7078, 0.562, 0.7347, 0.5593, 0.7347, 0.6432, 0.5652, 0.6214, 0.5652, 0.6214, 0.5369, 0.6432, 0.5369, 0.5345, 0.5652, 0.5128, 0.5652, 0.5128, 0.5369, 0.5345, 0.5369, 0.07518, 0.6441, 0.07249, 0.6441, 0.07249, 0.6158, 0.07518, 0.6158, 0.1912, 0.6872, 0.1938, 0.6872, 0.1938, 0.7141, 0.1912, 0.7141, 0.07518, 0.5875, 0.07249, 0.5875, 0.07249, 0.5592, 0.07518, 0.5592, 0.5539, 0.7078, 0.5566, 0.7078, 0.5566, 0.7347, 0.5539, 0.7347, 0.2119, 0.8204, 0.1901, 0.8204, 0.1901, 0.7921, 0.2119, 0.7921, 0.5563, 0.5652, 0.5345, 0.5652, 0.5345, 0.5369, 0.5563, 0.5369, 0.07518, 0.5026, 0.07249, 0.5026, 0.07249, 0.4743, 0.07518, 0.4743, 0.1938, 0.6872, 0.1965, 0.6872, 0.1965, 0.7141, 0.1938, 0.7141, 0.07518, 0.7007, 0.07249, 0.7007, 0.07249, 0.6724, 0.07518, 0.6724, 0.5566, 0.7078, 0.5593, 0.7078, 0.5593, 0.7347, 0.5566, 0.7347, 0.6214, 0.5652, 0.5997, 0.5652, 0.5997, 0.5369, 0.6214, 0.5369, 0.578, 0.5652, 0.5563, 0.5652, 0.5563, 0.5369, 0.578, 0.5369, 0.07518, 0.6158, 0.07249, 0.6158, 0.07249, 0.5875, 0.07518, 0.5875, 0.1885, 0.6872, 0.1912, 0.6872, 0.1912, 0.7141, 0.1885, 0.7141, 0.07518, 0.5592, 0.07249, 0.5592, 0.07249, 0.5309, 0.07518, 0.5309, 0.4395, 0.7079, 0.4422, 0.7079, 0.4422, 0.7348, 0.4395, 0.7348, 0.5997, 0.5652, 0.578, 0.5652, 0.578, 0.5369, 0.5997, 0.5369, 0.5128, 0.5652, 0.4911, 0.5652, 0.4911, 0.5369, 0.5128, 0.5369, 0.3331, 0.794, 0.3331, 0.7934, 0.4997, 0.0, 0.4997, 0.794, 0.1666, 0.794, 0.1666, 4.91e-08, 0.3331, 0.0, 0.3331, 0.794, 0.6662, 0.0, 0.6662, 0.794, 0.4997, 0.0006646, 0.4997, 0.0, 5.957e-08, 0.8137, 5.957e-08, 0.8131, 0.1666, 0.8131, 0.1666, 0.8137, 0.3331, 1.0, 0.1666, 1.0, 0.1666, 0.794, 0.3331, 0.794, 0.0, 0.0, 0.1666, 0.0, 0.1666, 0.8131, 5.957e-08, 0.8131])
_ca = me_cube_006.color_attributes.new('Col', 'BYTE_COLOR', 'CORNER')
_ca.data.foreach_set('color', [1.0, 1.0, 1.0, 1.0, 1.0, 1.0, 1.0, 1.0, 1.0, 1.0, 1.0, 1.0, 1.0, 1.0, 1.0, 1.0, 1.0, 1.0, 1.0, 1.0, 1.0, 1.0, 1.0, 1.0, 1.0, 1.0, 1.0, 1.0, 1.0, 1.0, 1.0, 1.0, 1.0, 1.0, 1.0, 1.0, 1.0, 1.0, 1.0, 1.0, 1.0, 1.0, 1.0, 1.0, 1.0, 1.0, 1.0, 1.0, 1.0, 1.0, 1.0, 1.0, 1.0, 1.0, 1.0, 1.0, 1.0, 1.0, 1.0, 1.0, 1.0, 1.0, 1.0, 1.0, 1.0, 1.0, 1.0, 1.0, 1.0, 1.0, 1.0, 1.0, 1.0, 1.0, 1.0, 1.0, 1.0, 1.0, 1.0, 1.0, 1.0, 1.0, 1.0, 1.0, 1.0, 1.0, 1.0, 1.0, 1.0, 1.0, 1.0, 1.0, 1.0, 1.0, 1.0, 1.0, 1.0, 1.0, 1.0, 1.0, 1.0, 1.0, 1.0, 1.0, 1.0, 1.0, 1.0, 1.0, 1.0, 1.0, 1.0, 1.0, 1.0, 1.0, 1.0, 1.0, 1.0, 1.0, 1.0, 1.0, 1.0, 1.0, 1.0, 1.0, 1.0, 1.0, 1.0, 1.0, 1.0, 1.0, 1.0, 1.0, 1.0, 1.0, 1.0, 1.0, 1.0, 1.0, 1.0, 1.0, 1.0, 1.0, 1.0, 1.0, 1.0, 1.0, 1.0, 1.0, 1.0, 1.0, 1.0, 1.0, 1.0, 1.0, 1.0, 1.0, 1.0, 1.0, 1.0, 1.0, 1.0, 1.0, 1.0, 1.0, 1.0, 1.0, 1.0, 1.0, 1.0, 1.0, 1.0, 1.0, 1.0, 1.0, 1.0, 1.0, 1.0, 1.0, 1.0, 1.0, 1.0, 1.0, 1.0, 1.0, 1.0, 1.0, 1.0, 1.0, 1.0, 1.0, 1.0, 1.0, 1.0, 1.0, 1.0, 1.0, 1.0, 1.0, 1.0, 1.0, 1.0, 1.0, 1.0, 1.0, 1.0, 1.0, 1.0, 1.0, 1.0, 1.0, 1.0, 1.0, 1.0, 1.0, 1.0, 1.0, 1.0, 1.0, 1.0, 1.0, 1.0, 1.0, 1.0, 1.0, 1.0, 1.0, 1.0, 1.0, 1.0, 1.0, 1.0, 1.0, 1.0, 1.0, 1.0, 1.0, 1.0, 1.0, 1.0, 1.0, 1.0, 1.0, 1.0, 1.0, 1.0, 1.0, 1.0, 1.0, 1.0, 1.0, 1.0, 1.0, 1.0, 1.0, 1.0, 1.0, 1.0, 1.0, 1.0, 1.0, 1.0, 1.0, 1.0, 1.0, 1.0, 1.0, 1.0, 1.0, 1.0, 1.0, 1.0, 1.0, 1.0, 1.0, 1.0, 1.0, 1.0, 1.0, 1.0, 1.0, 1.0, 1.0, 1.0, 1.0, 1.0, 1.0, 1.0, 1.0, 1.0, 1.0, 1.0, 1.0, 1.0, 1.0, 1.0, 1.0, 1.0, 1.0, 1.0, 1.0, 1.0, 1.0, 1.0, 1.0, 1.0, 1.0, 1.0, 1.0, 1.0, 1.0, 1.0, 1.0, 1.0, 1.0, 1.0, 1.0, 1.0, 1.0, 1.0, 1.0, 1.0, 1.0, 1.0, 1.0, 1.0, 1.0, 1.0, 1.0, 1.0, 1.0, 1.0, 1.0, 1.0, 1.0, 1.0, 1.0, 1.0, 1.0, 1.0, 1.0, 1.0, 1.0, 1.0, 1.0, 1.0, 1.0, 1.0, 1.0, 1.0, 1.0, 1.0, 1.0, 1.0, 1.0, 1.0, 1.0, 1.0, 1.0, 1.0, 1.0, 1.0, 1.0, 1.0, 1.0, 1.0, 1.0, 1.0, 1.0, 1.0, 1.0, 1.0, 1.0, 1.0, 1.0, 1.0, 1.0, 1.0, 1.0, 1.0, 1.0, 1.0, 1.0, 1.0, 1.0, 1.0, 1.0, 1.0, 1.0, 1.0, 1.0, 1.0, 1.0, 1.0, 1.0, 1.0, 1.0, 1.0, 1.0, 1.0, 1.0, 1.0, 1.0, 1.0, 1.0, 1.0, 1.0, 1.0, 1.0, 1.0, 1.0, 1.0, 1.0, 1.0, 1.0, 1.0, 1.0, 1.0, 1.0, 1.0, 1.0, 1.0, 1.0, 1.0, 1.0, 1.0, 1.0, 1.0, 1.0, 1.0, 1.0, 1.0, 1.0, 1.0, 1.0, 1.0, 1.0, 1.0, 1.0, 1.0, 1.0, 1.0, 1.0, 1.0, 1.0, 1.0, 1.0, 1.0, 1.0, 1.0, 1.0, 1.0, 1.0, 1.0, 1.0, 1.0, 1.0, 1.0, 1.0, 1.0, 1.0, 1.0, 1.0, 1.0, 1.0, 1.0, 1.0, 1.0, 1.0, 1.0, 1.0, 1.0, 1.0, 1.0, 1.0, 1.0, 1.0, 1.0, 1.0, 1.0, 1.0, 1.0, 1.0, 1.0, 1.0, 1.0, 1.0, 1.0, 1.0, 1.0, 1.0, 1.0, 1.0, 1.0, 1.0, 1.0, 1.0, 1.0, 1.0, 1.0, 1.0, 1.0, 1.0, 1.0, 1.0, 1.0, 1.0, 1.0, 1.0, 1.0, 1.0, 1.0, 1.0, 1.0, 1.0, 1.0, 1.0, 1.0, 1.0, 1.0, 1.0, 1.0, 1.0, 1.0, 1.0, 1.0, 1.0, 1.0, 1.0, 1.0, 1.0, 1.0, 1.0, 1.0, 1.0, 1.0, 1.0, 1.0, 1.0, 1.0, 1.0, 1.0, 1.0, 1.0, 1.0, 1.0, 1.0, 1.0, 1.0, 1.0, 1.0, 1.0, 1.0, 1.0, 1.0, 1.0, 1.0, 1.0, 1.0, 1.0, 1.0, 1.0, 1.0, 1.0, 1.0, 1.0, 1.0, 1.0, 1.0, 1.0, 1.0, 1.0, 1.0, 1.0, 1.0, 1.0, 1.0, 1.0, 1.0, 1.0, 1.0, 1.0, 1.0, 1.0, 1.0, 1.0, 1.0, 1.0, 1.0, 1.0, 1.0, 1.0, 1.0, 1.0, 1.0, 1.0, 1.0, 1.0, 1.0, 1.0, 1.0, 1.0, 1.0, 1.0, 1.0, 1.0, 1.0, 1.0, 1.0, 1.0, 1.0, 1.0, 1.0, 1.0, 1.0, 1.0, 1.0, 1.0, 1.0, 1.0, 1.0, 1.0, 1.0, 1.0, 1.0, 1.0, 1.0, 1.0, 1.0, 1.0, 1.0, 1.0, 1.0, 1.0, 1.0, 1.0, 1.0, 1.0, 1.0, 1.0, 1.0, 1.0, 1.0, 1.0, 1.0, 1.0, 1.0, 1.0, 1.0, 1.0, 1.0, 1.0, 1.0, 1.0, 1.0, 1.0, 1.0, 1.0, 1.0, 1.0, 1.0, 1.0, 1.0, 1.0, 1.0, 1.0, 1.0, 1.0, 1.0, 1.0, 1.0, 1.0, 1.0, 1.0, 1.0, 1.0, 1.0, 1.0, 1.0, 1.0, 1.0, 1.0, 1.0, 1.0, 1.0, 1.0, 1.0, 1.0, 1.0, 1.0, 1.0, 1.0, 1.0, 1.0, 1.0, 1.0, 1.0, 1.0, 1.0, 1.0, 1.0, 1.0, 1.0, 1.0, 1.0, 1.0, 1.0, 1.0, 1.0, 1.0, 1.0, 1.0, 1.0, 1.0, 1.0, 1.0, 1.0, 1.0, 1.0, 1.0, 1.0, 1.0, 1.0, 1.0, 1.0, 1.0, 1.0, 1.0, 1.0, 1.0, 1.0, 1.0, 1.0, 1.0, 1.0, 1.0, 1.0, 1.0, 1.0, 1.0, 1.0, 1.0, 1.0, 1.0, 1.0, 1.0, 1.0, 1.0, 1.0, 1.0, 1.0, 1.0, 1.0, 1.0, 1.0, 1.0, 1.0, 1.0, 1.0, 1.0, 1.0, 1.0, 1.0, 1.0, 1.0, 1.0, 1.0, 1.0, 1.0, 1.0, 1.0, 1.0, 1.0, 1.0, 1.0, 1.0, 1.0, 1.0, 1.0, 1.0, 1.0, 1.0, 1.0, 1.0, 1.0, 1.0, 1.0, 1.0, 1.0, 1.0, 1.0, 1.0, 1.0, 1.0, 1.0, 1.0, 1.0, 1.0, 1.0, 1.0, 1.0, 1.0, 1.0, 1.0, 1.0, 1.0, 1.0, 1.0, 1.0, 1.0, 1.0, 1.0, 1.0, 1.0, 1.0, 1.0, 1.0, 1.0, 1.0, 1.0, 1.0, 1.0, 1.0, 1.0, 1.0, 1.0, 1.0, 1.0, 1.0, 1.0, 1.0, 1.0, 1.0, 1.0, 1.0, 1.0, 1.0, 1.0, 1.0, 1.0, 1.0, 1.0, 1.0, 1.0, 1.0, 1.0, 1.0, 1.0, 1.0, 1.0, 1.0, 1.0, 1.0, 1.0, 1.0, 1.0, 1.0, 1.0, 1.0, 1.0, 1.0, 1.0, 1.0, 1.0, 1.0, 1.0, 1.0, 1.0, 1.0, 1.0, 1.0, 1.0, 1.0, 1.0, 1.0, 1.0, 1.0, 1.0, 1.0, 1.0, 1.0, 1.0, 1.0, 1.0, 1.0, 1.0, 1.0, 1.0, 1.0, 1.0, 1.0, 1.0, 1.0, 1.0, 1.0, 1.0, 1.0, 1.0, 1.0, 1.0, 1.0, 1.0, 1.0, 1.0, 1.0, 1.0, 1.0, 1.0, 1.0, 1.0, 1.0, 1.0, 1.0, 1.0, 1.0, 1.0, 1.0, 1.0, 1.0, 1.0, 1.0, 1.0, 1.0, 1.0, 1.0, 1.0, 1.0, 1.0, 1.0, 1.0, 1.0, 1.0, 1.0, 1.0, 1.0, 1.0, 1.0, 1.0, 1.0, 1.0, 1.0, 1.0, 1.0, 1.0, 1.0, 1.0, 1.0, 1.0, 1.0, 1.0, 1.0, 1.0, 1.0, 1.0, 1.0, 1.0, 1.0, 1.0, 1.0, 1.0, 1.0, 1.0, 1.0, 1.0, 1.0, 1.0, 1.0, 1.0, 1.0, 1.0, 1.0, 1.0, 1.0, 1.0, 1.0, 1.0, 1.0, 1.0, 1.0, 1.0, 1.0, 1.0, 1.0, 1.0, 1.0, 1.0, 1.0, 1.0, 1.0, 1.0, 1.0, 1.0, 1.0, 1.0, 1.0, 1.0, 1.0, 1.0, 1.0, 1.0, 1.0, 1.0, 1.0, 1.0, 1.0, 1.0, 1.0, 1.0, 1.0, 1.0, 1.0, 1.0, 1.0, 1.0, 1.0, 1.0, 1.0, 1.0, 1.0, 1.0, 1.0, 1.0, 1.0, 1.0, 1.0, 1.0, 1.0, 1.0, 1.0, 1.0, 1.0, 1.0, 1.0, 1.0, 1.0, 1.0, 1.0, 1.0, 1.0, 1.0, 1.0, 1.0, 1.0, 1.0, 1.0, 1.0, 1.0, 1.0, 1.0, 1.0, 1.0, 1.0, 1.0, 1.0, 1.0, 1.0, 1.0, 1.0, 1.0, 1.0, 1.0, 1.0, 1.0, 1.0, 1.0, 1.0, 1.0, 1.0, 1.0, 1.0, 1.0, 1.0, 1.0, 1.0, 1.0, 1.0, 1.0, 1.0, 1.0, 1.0, 1.0, 1.0, 1.0, 1.0, 1.0, 1.0, 1.0, 1.0, 1.0, 1.0, 1.0, 1.0, 1.0, 1.0, 1.0, 1.0, 1.0, 1.0, 1.0, 1.0, 1.0, 1.0, 1.0, 1.0, 1.0, 1.0, 1.0, 1.0, 1.0, 1.0, 1.0, 1.0, 1.0, 1.0, 1.0, 1.0, 1.0, 1.0, 1.0, 1.0, 1.0, 1.0, 1.0, 1.0, 1.0, 1.0, 1.0, 1.0, 1.0, 1.0, 1.0, 1.0, 1.0, 1.0, 1.0, 1.0, 1.0, 1.0, 1.0, 1.0, 1.0, 1.0, 1.0, 1.0, 1.0, 1.0, 1.0, 1.0, 1.0, 1.0, 1.0, 1.0, 1.0, 1.0, 1.0, 1.0, 1.0, 1.0, 1.0, 1.0, 1.0, 1.0, 1.0, 1.0, 1.0, 1.0, 1.0, 1.0, 1.0, 1.0, 1.0, 1.0, 1.0, 1.0, 1.0, 1.0, 1.0, 1.0, 1.0, 1.0, 1.0, 1.0, 1.0, 1.0, 1.0, 1.0, 1.0, 1.0, 1.0, 1.0, 1.0, 1.0, 1.0, 1.0, 1.0, 1.0, 1.0, 1.0, 1.0, 1.0, 1.0, 1.0, 1.0, 1.0, 1.0, 1.0, 1.0, 1.0, 1.0, 1.0, 1.0, 1.0, 1.0, 1.0, 1.0, 1.0, 1.0, 1.0, 1.0, 1.0, 1.0, 1.0, 1.0, 1.0, 1.0, 1.0, 1.0, 1.0, 1.0, 1.0, 1.0, 1.0, 1.0, 1.0, 1.0, 1.0, 1.0, 1.0, 1.0, 1.0, 1.0, 1.0, 1.0, 1.0, 1.0, 1.0, 1.0, 1.0, 1.0, 1.0, 1.0, 1.0, 1.0, 1.0, 1.0, 1.0, 1.0, 1.0, 1.0, 1.0, 1.0, 1.0, 1.0, 1.0, 1.0, 1.0, 1.0, 1.0, 1.0, 1.0, 1.0, 1.0, 1.0, 1.0, 1.0, 1.0, 1.0, 1.0, 1.0, 1.0, 1.0, 1.0, 1.0, 1.0, 1.0, 1.0, 1.0, 1.0, 1.0, 1.0, 1.0, 1.0, 1.0, 1.0, 1.0, 1.0, 1.0, 1.0, 1.0, 1.0, 1.0, 1.0, 1.0, 1.0, 1.0, 1.0, 1.0, 1.0, 1.0, 1.0, 1.0, 1.0, 1.0, 1.0, 1.0, 1.0, 1.0, 1.0, 1.0, 1.0, 1.0, 1.0, 1.0, 1.0, 1.0, 1.0, 1.0, 1.0, 1.0, 1.0, 1.0, 1.0, 1.0, 1.0, 1.0, 1.0, 1.0, 1.0, 1.0, 1.0, 1.0, 1.0, 1.0, 1.0, 1.0, 1.0, 1.0, 1.0, 1.0, 1.0, 1.0, 1.0, 1.0, 1.0, 1.0, 1.0, 1.0, 1.0, 1.0, 1.0, 1.0, 1.0, 1.0, 1.0, 1.0, 1.0, 1.0, 1.0, 1.0, 1.0, 1.0, 1.0, 1.0, 1.0, 1.0, 1.0, 1.0, 1.0, 1.0, 1.0, 1.0, 1.0, 1.0, 1.0, 1.0, 1.0, 1.0, 1.0, 1.0, 1.0, 1.0, 1.0, 1.0, 1.0, 1.0, 1.0, 1.0, 1.0, 1.0, 1.0, 1.0, 1.0, 1.0, 1.0, 1.0, 1.0, 1.0, 1.0, 1.0, 1.0, 1.0, 1.0, 1.0, 1.0, 1.0, 1.0, 1.0, 1.0, 1.0, 1.0, 1.0, 1.0, 1.0, 1.0, 1.0, 1.0, 1.0, 1.0, 1.0, 1.0, 1.0, 1.0, 1.0, 1.0, 1.0, 1.0, 1.0, 1.0, 1.0, 1.0, 1.0, 1.0, 1.0, 1.0, 1.0, 1.0, 1.0, 1.0, 1.0, 1.0, 1.0, 1.0, 1.0, 1.0, 1.0, 1.0, 1.0, 1.0, 1.0, 1.0, 1.0, 1.0, 1.0, 1.0, 1.0, 1.0, 1.0, 1.0, 1.0, 1.0, 1.0, 1.0, 1.0, 1.0, 1.0, 1.0, 1.0, 1.0, 1.0, 1.0, 1.0, 1.0, 1.0, 1.0, 1.0, 1.0, 1.0, 1.0, 1.0, 1.0, 1.0, 1.0, 1.0, 1.0, 1.0, 1.0, 1.0, 1.0, 1.0, 1.0, 1.0, 1.0, 1.0, 1.0, 1.0, 1.0, 1.0, 1.0, 1.0, 1.0, 1.0, 1.0, 1.0, 1.0, 1.0, 1.0, 1.0, 1.0, 1.0, 1.0, 1.0, 1.0, 1.0, 1.0, 1.0, 1.0, 1.0, 1.0, 1.0, 1.0, 1.0, 1.0, 1.0, 1.0, 1.0, 1.0, 1.0, 1.0, 1.0, 1.0, 1.0, 1.0, 1.0, 1.0, 1.0, 1.0, 1.0, 1.0, 1.0, 1.0, 1.0, 1.0, 1.0, 1.0, 1.0, 1.0, 1.0, 1.0, 1.0, 1.0, 1.0, 1.0, 1.0, 1.0, 1.0, 1.0, 1.0, 1.0, 1.0, 1.0, 1.0, 1.0, 1.0, 1.0, 1.0, 1.0, 1.0, 1.0, 1.0, 1.0, 1.0, 1.0, 1.0, 1.0, 1.0, 1.0, 1.0, 1.0, 1.0, 1.0, 1.0, 1.0, 1.0, 1.0, 1.0, 1.0, 1.0, 1.0, 1.0, 1.0, 1.0, 1.0, 1.0, 1.0, 1.0, 1.0, 1.0, 1.0, 1.0, 1.0, 1.0, 1.0, 1.0, 1.0, 1.0, 1.0, 1.0, 1.0, 1.0, 1.0, 1.0, 1.0, 1.0, 1.0, 1.0, 1.0, 1.0, 1.0, 1.0, 1.0, 1.0, 1.0, 1.0, 1.0, 1.0, 1.0, 1.0, 1.0, 1.0, 1.0, 1.0, 1.0, 1.0, 1.0, 1.0, 1.0, 1.0, 1.0, 1.0, 1.0, 1.0, 1.0, 1.0, 1.0, 1.0, 1.0, 1.0, 1.0, 1.0, 1.0, 1.0, 1.0, 1.0, 1.0, 1.0, 1.0, 1.0, 1.0, 1.0, 1.0, 1.0, 1.0, 1.0, 1.0, 1.0, 1.0, 1.0, 1.0, 1.0, 1.0, 1.0, 1.0, 1.0, 1.0, 1.0, 1.0, 1.0, 1.0, 1.0, 1.0, 1.0, 1.0, 1.0, 1.0, 1.0, 1.0, 1.0, 1.0, 1.0, 1.0, 1.0, 1.0, 1.0, 1.0, 1.0, 1.0, 1.0, 1.0, 1.0, 1.0, 1.0, 1.0, 1.0, 1.0, 1.0, 1.0, 1.0, 1.0, 1.0, 1.0, 1.0, 1.0, 1.0, 1.0, 1.0, 1.0, 1.0, 1.0, 1.0, 1.0, 1.0, 1.0, 1.0, 1.0, 1.0, 1.0, 1.0, 1.0, 1.0, 1.0, 1.0, 1.0, 1.0, 1.0, 1.0, 1.0, 1.0, 1.0, 1.0, 1.0, 1.0, 1.0, 1.0, 1.0, 1.0, 1.0, 1.0, 1.0, 1.0, 1.0, 1.0, 1.0, 1.0, 1.0, 1.0, 1.0, 1.0, 1.0, 1.0, 1.0, 1.0, 1.0, 1.0, 1.0, 1.0, 1.0, 1.0, 1.0, 1.0, 1.0, 1.0, 1.0, 1.0, 1.0, 1.0, 1.0, 1.0, 1.0, 1.0, 1.0, 1.0, 1.0, 1.0, 1.0, 1.0, 1.0, 1.0, 1.0, 1.0, 1.0, 1.0, 1.0, 1.0, 1.0, 1.0, 1.0, 1.0, 1.0, 1.0, 1.0, 1.0, 1.0, 1.0, 1.0, 1.0, 1.0, 1.0, 1.0, 1.0, 1.0, 1.0, 1.0, 1.0, 1.0, 1.0, 1.0, 1.0, 1.0, 1.0, 1.0, 1.0, 1.0, 1.0, 1.0, 1.0, 1.0, 1.0, 1.0, 1.0, 1.0, 1.0, 1.0, 1.0, 1.0, 1.0, 1.0, 1.0, 1.0, 1.0, 1.0, 1.0, 1.0, 1.0, 1.0, 1.0, 1.0, 1.0, 1.0, 1.0, 1.0, 1.0, 1.0, 1.0, 1.0, 1.0, 1.0, 1.0, 1.0, 1.0, 1.0, 1.0, 1.0, 1.0, 1.0, 1.0, 1.0, 1.0, 1.0, 1.0, 1.0, 1.0, 1.0, 1.0, 1.0, 1.0, 1.0, 1.0, 1.0, 1.0, 1.0, 1.0, 1.0, 1.0, 1.0, 1.0, 1.0, 1.0, 1.0, 1.0, 1.0, 1.0, 1.0, 1.0, 1.0, 1.0, 1.0, 1.0, 1.0, 1.0, 1.0, 1.0, 1.0, 1.0, 1.0, 1.0, 1.0, 1.0, 1.0, 1.0, 1.0, 1.0, 1.0, 1.0, 1.0, 1.0, 1.0, 1.0, 1.0, 1.0, 1.0, 1.0, 1.0, 1.0, 1.0, 1.0, 1.0, 1.0, 1.0, 1.0, 1.0, 1.0, 1.0, 1.0, 1.0, 1.0, 1.0, 1.0, 1.0, 1.0, 1.0, 1.0, 1.0, 1.0, 1.0, 1.0, 1.0, 1.0, 1.0, 1.0, 1.0, 1.0, 1.0, 1.0, 1.0, 1.0, 1.0, 1.0, 1.0, 1.0, 1.0, 1.0, 1.0, 1.0, 1.0, 1.0, 1.0, 1.0, 1.0, 1.0, 1.0, 1.0, 1.0, 1.0, 1.0, 1.0, 1.0, 1.0, 1.0, 1.0, 1.0, 1.0, 1.0, 1.0, 1.0, 1.0, 1.0, 1.0, 1.0, 1.0, 1.0, 1.0, 1.0, 1.0, 1.0, 1.0, 1.0, 1.0, 1.0, 1.0, 1.0, 1.0, 1.0, 1.0, 1.0, 1.0, 1.0, 1.0, 1.0, 1.0, 1.0, 1.0, 1.0, 1.0, 1.0, 1.0, 1.0, 1.0, 1.0, 1.0, 1.0, 1.0, 1.0, 1.0, 1.0, 1.0, 1.0, 1.0, 1.0, 1.0, 1.0, 1.0, 1.0, 1.0, 1.0, 1.0, 1.0, 1.0, 1.0, 1.0, 1.0, 1.0, 1.0, 1.0, 1.0, 1.0, 1.0, 1.0, 1.0, 1.0, 1.0, 1.0, 1.0, 1.0, 1.0, 1.0, 1.0, 1.0, 1.0, 1.0, 1.0, 1.0, 1.0, 1.0, 1.0, 1.0, 1.0, 1.0, 1.0, 1.0, 1.0, 1.0, 1.0, 1.0, 1.0, 1.0, 1.0, 1.0, 1.0, 1.0, 1.0, 1.0, 1.0, 1.0, 1.0, 1.0, 1.0, 1.0, 1.0, 1.0, 1.0, 1.0, 1.0, 1.0, 1.0, 1.0, 1.0, 1.0, 1.0, 1.0, 1.0, 1.0, 1.0, 1.0, 1.0, 1.0, 1.0, 1.0, 1.0, 1.0, 1.0, 1.0, 1.0, 1.0, 1.0, 1.0, 1.0, 1.0, 1.0, 1.0, 1.0, 1.0, 1.0, 1.0, 1.0, 1.0, 1.0, 1.0, 1.0, 1.0, 1.0, 1.0, 1.0, 1.0, 1.0, 1.0, 1.0, 1.0, 1.0, 1.0, 1.0, 1.0, 1.0, 1.0, 1.0, 1.0, 1.0, 1.0, 1.0, 1.0, 1.0, 1.0, 1.0, 1.0, 1.0, 1.0, 1.0, 1.0, 1.0, 1.0, 1.0, 1.0, 1.0, 1.0, 1.0, 1.0, 1.0, 1.0, 1.0, 1.0, 1.0, 1.0, 1.0, 1.0, 1.0, 1.0, 1.0, 1.0, 1.0, 1.0, 1.0, 1.0, 1.0, 1.0, 1.0, 1.0, 1.0, 1.0, 1.0, 1.0, 1.0, 1.0, 1.0, 1.0, 1.0, 1.0, 1.0, 1.0, 1.0, 1.0, 1.0, 1.0, 1.0, 1.0, 1.0, 1.0, 1.0, 1.0, 1.0, 1.0, 1.0, 1.0, 1.0, 1.0, 1.0, 1.0, 1.0, 1.0, 1.0, 1.0, 1.0, 1.0, 1.0, 1.0, 1.0, 1.0, 1.0, 1.0, 1.0, 1.0, 1.0, 1.0, 1.0, 1.0, 1.0, 1.0, 1.0, 1.0, 1.0, 1.0, 1.0, 1.0, 1.0, 1.0, 1.0, 1.0, 1.0, 1.0, 1.0, 1.0, 1.0, 1.0, 1.0, 1.0, 1.0, 1.0, 1.0, 1.0, 1.0, 1.0, 1.0, 1.0, 1.0, 1.0, 1.0, 1.0, 1.0, 1.0, 1.0, 1.0, 1.0, 1.0, 1.0, 1.0, 1.0, 1.0, 1.0, 1.0, 1.0, 1.0, 1.0, 1.0, 1.0, 1.0, 1.0, 1.0, 1.0, 1.0, 1.0, 1.0, 1.0, 1.0, 1.0, 1.0, 1.0, 1.0])
me_cube_006.materials.append(mat_material_003)
me_cube_006.materials.append(mat_material_014)
me_cube_006.materials.append(mat_material_001)
me_cube_006.materials.append(mat_material_002)
me_cube_006.materials.append(mat_material_006)
me_cube_006.materials.append(mat_material_007)
me_cube_006.materials.append(mat_material_008)
me_cube_006.materials.append(mat_material_009)
me_cube_006.materials.append(mat_material_012)
me_cube_006.materials.append(mat_material_013)
me_cube_006.materials.append(mat_material_016)
me_cube_006.materials.append(mat_material_017)
me_cube_006.materials.append(mat_material_018)
me_cube_006.materials.append(mat_material_019)
me_cube_006.materials.append(mat_material)
me_cube_006.use_remesh_preserve_volume = False
me_cube_006.use_remesh_preserve_attributes = False
me_cube_006.use_mirror_vertex_groups = False
me_cube_006.update()

# ---- objects
ob_lamp = bpy.data.objects.new('Lamp', light_lamp)
ob_cube_026 = bpy.data.objects.new('Cube.026', me_cube_006)

# ---- transforms, parenting, visibility, modifiers, constraints
ob_lamp.location = (4.076, -14.06, 5.904)
ob_lamp.rotation_euler = (0.6503, 0.05522, 1.866)
ob_lamp.lock_rotations_4d = False
ob_lamp.empty_display_type = 'ARROWS'
ob_lamp.color = (0.0, 0.0, 0.0, 0.0)
ob_lamp.lineart.crease_threshold = 0.0
ob_cube_026.location = (0.0, 0.0, 1.933)
ob_cube_026.scale = (4.115, 3.912, 1.678)
ob_cube_026.lock_rotations_4d = False
ob_cube_026.empty_display_type = 'ARROWS'
ob_cube_026.lineart.crease_threshold = 0.0

# ---- collection membership
col_collection_1.objects.link(ob_lamp)
col_collection_1.objects.link(ob_cube_026)

# ---- scene / render settings (as saved in the file)
scene.frame_start = 1; scene.frame_end = 250; scene.frame_set(1)
scene.render.engine = 'CYCLES'
scene.render.dither_intensity = 0.0
scene.cycles.use_denoising = False
scene.cycles.samples = 400
scene.cycles.sampling_pattern = 'TABULATED_SOBOL'
scene.cycles.use_adaptive_sampling = False
scene.cycles.use_light_tree = False
scene.cycles.blur_glossy = 0.0
scene.cycles.sample_clamp_indirect = 0.0
scene.view_settings.view_transform = 'Standard'
bpy.context.view_layer.update()

# ---- added for rendering (the .blend has no active camera): camera
cam_auto = bpy.data.cameras.new('AutoCamera')
cam_auto.lens = 50.0
cam_auto.sensor_width = 36.0
cam_auto.clip_end = 1000.0
ob_auto_camera = bpy.data.objects.new('AutoCamera', cam_auto)
scene.collection.objects.link(ob_auto_camera)
ob_auto_camera.location = (16.1253, -21.1366, 18.0784)
ob_auto_camera.rotation_euler = (1.09748, -7.21219e-08, 0.694738)
scene.camera = ob_auto_camera
bpy.context.view_layer.update()
